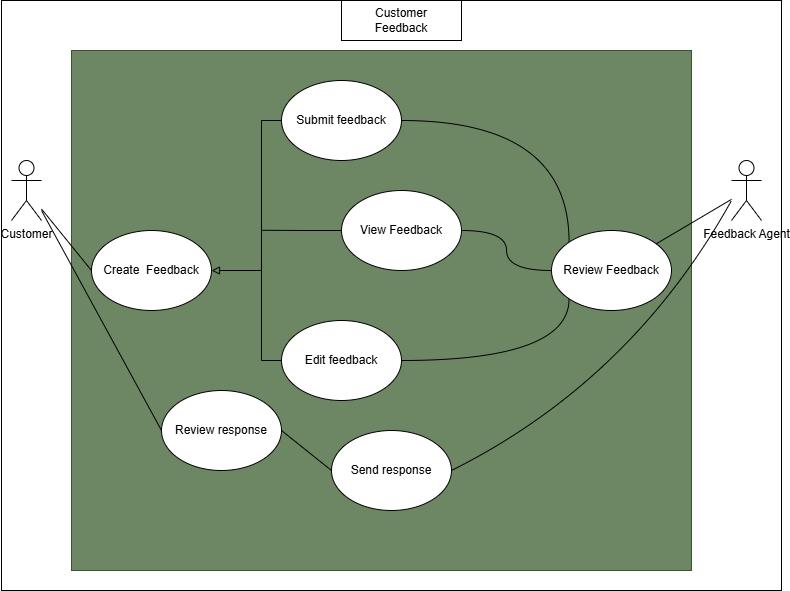

The diagram above was exported from draw.io. Its source (the exported page's mxGraphModel, read from the mxfile embedded in the PNG):
<mxGraphModel dx="1028" dy="662" grid="1" gridSize="10" guides="1" tooltips="1" connect="1" arrows="1" fold="1" page="1" pageScale="1" pageWidth="850" pageHeight="1100" math="0" shadow="0">
  <root>
    <mxCell id="0" />
    <mxCell id="1" parent="0" />
    <mxCell id="oM4cG6WDBX3puQPiR0Ti-23" value="" style="rounded=0;whiteSpace=wrap;html=1;" vertex="1" parent="1">
      <mxGeometry x="40" width="780" height="590" as="geometry" />
    </mxCell>
    <mxCell id="oM4cG6WDBX3puQPiR0Ti-22" value="" style="rounded=0;whiteSpace=wrap;html=1;fillColor=#6d8764;fontColor=#ffffff;strokeColor=#3A5431;" vertex="1" parent="1">
      <mxGeometry x="110" y="50" width="620" height="520" as="geometry" />
    </mxCell>
    <mxCell id="lk6zZJpGpk3EefxU4Tmx-1" value="Customer&lt;div&gt;Feedback&lt;/div&gt;" style="rounded=0;whiteSpace=wrap;html=1;" parent="1" vertex="1">
      <mxGeometry x="380" width="120" height="40" as="geometry" />
    </mxCell>
    <mxCell id="lk6zZJpGpk3EefxU4Tmx-2" value="Customer" style="shape=umlActor;verticalLabelPosition=bottom;verticalAlign=top;html=1;outlineConnect=0;" parent="1" vertex="1">
      <mxGeometry x="50" y="160" width="30" height="60" as="geometry" />
    </mxCell>
    <mxCell id="oM4cG6WDBX3puQPiR0Ti-10" style="edgeStyle=orthogonalEdgeStyle;rounded=0;orthogonalLoop=1;jettySize=auto;html=1;exitX=0;exitY=0.5;exitDx=0;exitDy=0;entryX=0;entryY=0.5;entryDx=0;entryDy=0;endArrow=none;startFill=0;" edge="1" parent="1" source="oM4cG6WDBX3puQPiR0Ti-2" target="oM4cG6WDBX3puQPiR0Ti-3">
      <mxGeometry relative="1" as="geometry" />
    </mxCell>
    <mxCell id="oM4cG6WDBX3puQPiR0Ti-16" style="edgeStyle=orthogonalEdgeStyle;rounded=0;orthogonalLoop=1;jettySize=auto;html=1;exitX=1;exitY=0.5;exitDx=0;exitDy=0;entryX=0;entryY=0;entryDx=0;entryDy=0;curved=1;endArrow=none;startFill=0;" edge="1" parent="1" source="oM4cG6WDBX3puQPiR0Ti-2" target="oM4cG6WDBX3puQPiR0Ti-15">
      <mxGeometry relative="1" as="geometry" />
    </mxCell>
    <mxCell id="oM4cG6WDBX3puQPiR0Ti-2" value="Submit feedback" style="ellipse;whiteSpace=wrap;html=1;" vertex="1" parent="1">
      <mxGeometry x="320" y="80" width="120" height="80" as="geometry" />
    </mxCell>
    <mxCell id="oM4cG6WDBX3puQPiR0Ti-18" style="edgeStyle=orthogonalEdgeStyle;rounded=0;orthogonalLoop=1;jettySize=auto;html=1;exitX=1;exitY=0.5;exitDx=0;exitDy=0;entryX=0;entryY=1;entryDx=0;entryDy=0;curved=1;endArrow=none;startFill=0;" edge="1" parent="1" source="oM4cG6WDBX3puQPiR0Ti-3" target="oM4cG6WDBX3puQPiR0Ti-15">
      <mxGeometry relative="1" as="geometry" />
    </mxCell>
    <mxCell id="oM4cG6WDBX3puQPiR0Ti-3" value="Edit feedback" style="ellipse;whiteSpace=wrap;html=1;" vertex="1" parent="1">
      <mxGeometry x="320" y="320" width="120" height="80" as="geometry" />
    </mxCell>
    <mxCell id="oM4cG6WDBX3puQPiR0Ti-4" value="Create&amp;nbsp; Feedback" style="ellipse;whiteSpace=wrap;html=1;" vertex="1" parent="1">
      <mxGeometry x="130" y="230" width="120" height="80" as="geometry" />
    </mxCell>
    <mxCell id="oM4cG6WDBX3puQPiR0Ti-11" style="edgeStyle=orthogonalEdgeStyle;rounded=0;orthogonalLoop=1;jettySize=auto;html=1;exitX=0;exitY=0.5;exitDx=0;exitDy=0;endArrow=none;startFill=0;" edge="1" parent="1" source="oM4cG6WDBX3puQPiR0Ti-8">
      <mxGeometry relative="1" as="geometry">
        <mxPoint x="300" y="229.76470588235293" as="targetPoint" />
      </mxGeometry>
    </mxCell>
    <mxCell id="oM4cG6WDBX3puQPiR0Ti-17" style="edgeStyle=orthogonalEdgeStyle;rounded=0;orthogonalLoop=1;jettySize=auto;html=1;exitX=1;exitY=0.5;exitDx=0;exitDy=0;entryX=0;entryY=0.5;entryDx=0;entryDy=0;curved=1;endArrow=none;startFill=0;" edge="1" parent="1" source="oM4cG6WDBX3puQPiR0Ti-8" target="oM4cG6WDBX3puQPiR0Ti-15">
      <mxGeometry relative="1" as="geometry" />
    </mxCell>
    <mxCell id="oM4cG6WDBX3puQPiR0Ti-8" value="View Feedback" style="ellipse;whiteSpace=wrap;html=1;" vertex="1" parent="1">
      <mxGeometry x="380" y="190" width="120" height="80" as="geometry" />
    </mxCell>
    <mxCell id="oM4cG6WDBX3puQPiR0Ti-13" value="" style="endArrow=block;html=1;rounded=0;entryX=1;entryY=0.5;entryDx=0;entryDy=0;endFill=0;" edge="1" parent="1" target="oM4cG6WDBX3puQPiR0Ti-4">
      <mxGeometry width="50" height="50" relative="1" as="geometry">
        <mxPoint x="300" y="270" as="sourcePoint" />
        <mxPoint x="430" y="240" as="targetPoint" />
      </mxGeometry>
    </mxCell>
    <mxCell id="oM4cG6WDBX3puQPiR0Ti-14" value="" style="endArrow=none;html=1;rounded=0;exitX=0;exitY=0.5;exitDx=0;exitDy=0;" edge="1" parent="1" source="oM4cG6WDBX3puQPiR0Ti-4" target="lk6zZJpGpk3EefxU4Tmx-2">
      <mxGeometry width="50" height="50" relative="1" as="geometry">
        <mxPoint x="380" y="290" as="sourcePoint" />
        <mxPoint x="430" y="240" as="targetPoint" />
      </mxGeometry>
    </mxCell>
    <mxCell id="oM4cG6WDBX3puQPiR0Ti-15" value="Review Feedback" style="ellipse;whiteSpace=wrap;html=1;" vertex="1" parent="1">
      <mxGeometry x="590" y="230" width="120" height="80" as="geometry" />
    </mxCell>
    <mxCell id="oM4cG6WDBX3puQPiR0Ti-19" value="Feedback Agent" style="shape=umlActor;verticalLabelPosition=bottom;verticalAlign=top;html=1;outlineConnect=0;" vertex="1" parent="1">
      <mxGeometry x="770" y="160" width="30" height="60" as="geometry" />
    </mxCell>
    <mxCell id="oM4cG6WDBX3puQPiR0Ti-21" value="" style="endArrow=none;html=1;rounded=0;startFill=0;" edge="1" parent="1" source="oM4cG6WDBX3puQPiR0Ti-19" target="oM4cG6WDBX3puQPiR0Ti-15">
      <mxGeometry width="50" height="50" relative="1" as="geometry">
        <mxPoint x="380" y="290" as="sourcePoint" />
        <mxPoint x="430" y="240" as="targetPoint" />
      </mxGeometry>
    </mxCell>
    <mxCell id="oM4cG6WDBX3puQPiR0Ti-24" value="Send response" style="ellipse;whiteSpace=wrap;html=1;" vertex="1" parent="1">
      <mxGeometry x="370" y="430" width="120" height="80" as="geometry" />
    </mxCell>
    <mxCell id="oM4cG6WDBX3puQPiR0Ti-25" value="" style="endArrow=none;html=1;rounded=0;entryX=1;entryY=0.5;entryDx=0;entryDy=0;curved=1;" edge="1" parent="1" target="oM4cG6WDBX3puQPiR0Ti-24">
      <mxGeometry width="50" height="50" relative="1" as="geometry">
        <mxPoint x="770" y="200" as="sourcePoint" />
        <mxPoint x="430" y="330" as="targetPoint" />
        <Array as="points">
          <mxPoint x="670" y="380" />
        </Array>
      </mxGeometry>
    </mxCell>
    <mxCell id="oM4cG6WDBX3puQPiR0Ti-27" value="" style="endArrow=none;html=1;rounded=0;exitX=0;exitY=0.5;exitDx=0;exitDy=0;entryX=1;entryY=0.5;entryDx=0;entryDy=0;" edge="1" parent="1" source="oM4cG6WDBX3puQPiR0Ti-24" target="oM4cG6WDBX3puQPiR0Ti-28">
      <mxGeometry width="50" height="50" relative="1" as="geometry">
        <mxPoint x="380" y="380" as="sourcePoint" />
        <mxPoint x="430" y="330" as="targetPoint" />
      </mxGeometry>
    </mxCell>
    <mxCell id="oM4cG6WDBX3puQPiR0Ti-28" value="Review response" style="ellipse;whiteSpace=wrap;html=1;" vertex="1" parent="1">
      <mxGeometry x="200" y="390" width="120" height="80" as="geometry" />
    </mxCell>
    <mxCell id="oM4cG6WDBX3puQPiR0Ti-29" value="" style="endArrow=none;html=1;rounded=0;exitX=0;exitY=0.5;exitDx=0;exitDy=0;" edge="1" parent="1" source="oM4cG6WDBX3puQPiR0Ti-28">
      <mxGeometry width="50" height="50" relative="1" as="geometry">
        <mxPoint x="380" y="380" as="sourcePoint" />
        <mxPoint x="80" y="210" as="targetPoint" />
      </mxGeometry>
    </mxCell>
  </root>
</mxGraphModel>